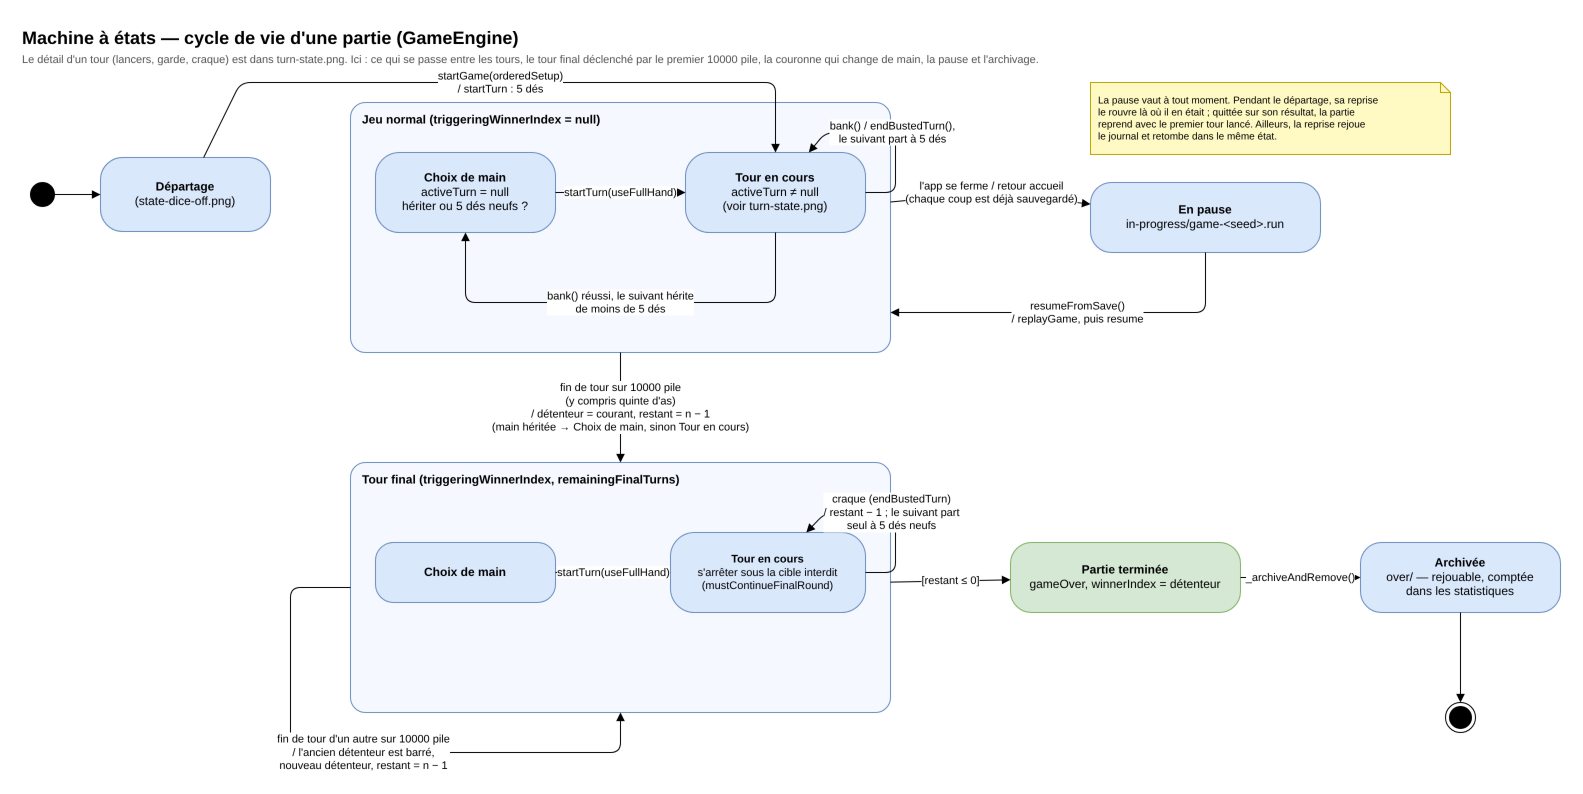

The diagram above was exported from draw.io. Its source (the exported page's mxGraphModel, read from the mxfile embedded in the PNG):
<mxGraphModel dx="1400" dy="900" grid="0" gridSize="10" guides="1" tooltips="1" connect="1" arrows="1" fold="1" page="0" pageScale="1" math="0" shadow="0">
  <root>
    <mxCell id="0" />
    <mxCell id="1" parent="0" />
    <mxCell id="t1" value="Machine à états — cycle de vie d'une partie (GameEngine)" style="text;html=1;fontSize=18;fontStyle=1;align=left;verticalAlign=top;" vertex="1" parent="1">
      <mxGeometry x="30" y="8" width="1200" height="26" as="geometry" />
    </mxCell>
    <mxCell id="t2" value="Le détail d'un tour (lancers, garde, craque) est dans turn-state.png. Ici : ce qui se passe entre les tours, le tour final déclenché par le premier 10000 pile, la couronne qui change de main, la pause et l'archivage." style="text;html=1;fontSize=11;fontColor=#555555;align=left;verticalAlign=top;whiteSpace=wrap;" vertex="1" parent="1">
      <mxGeometry x="30" y="34" width="1450" height="32" as="geometry" />
    </mxCell>
    <mxCell id="i" value="" style="ellipse;html=1;fillColor=#000000;strokeColor=#000000;" vertex="1" parent="1">
      <mxGeometry x="40" y="170" width="24" height="24" as="geometry" />
    </mxCell>
    <mxCell id="doff" value="&lt;b&gt;Départage&lt;/b&gt;&lt;br/&gt;(state-dice-off.png)" style="rounded=1;arcSize=30;whiteSpace=wrap;html=1;fontSize=12;fillColor=#dae8fc;strokeColor=#6c8ebf;" vertex="1" parent="1">
      <mxGeometry x="110" y="145" width="170" height="74" as="geometry" />
    </mxCell>
    <mxCell id="play" value="Jeu normal   (triggeringWinnerIndex = null)" style="rounded=1;arcSize=6;whiteSpace=wrap;html=1;fontSize=12;fontStyle=1;verticalAlign=top;align=left;spacingLeft=10;spacingTop=4;fillColor=#f5f9ff;strokeColor=#6c8ebf;dashed=0;" vertex="1" parent="1">
      <mxGeometry x="360" y="90" width="540" height="250" as="geometry" />
    </mxCell>
    <mxCell id="choice" value="&lt;b&gt;Choix de main&lt;/b&gt;&lt;br/&gt;activeTurn = null&lt;br/&gt;hériter ou 5 dés neufs ?" style="rounded=1;arcSize=30;whiteSpace=wrap;html=1;fontSize=12;fillColor=#dae8fc;strokeColor=#6c8ebf;" vertex="1" parent="1">
      <mxGeometry x="385" y="140" width="180" height="80" as="geometry" />
    </mxCell>
    <mxCell id="turn" value="&lt;b&gt;Tour en cours&lt;/b&gt;&lt;br/&gt;activeTurn ≠ null&lt;br/&gt;(voir turn-state.png)" style="rounded=1;arcSize=30;whiteSpace=wrap;html=1;fontSize=12;fillColor=#dae8fc;strokeColor=#6c8ebf;" vertex="1" parent="1">
      <mxGeometry x="695" y="140" width="180" height="80" as="geometry" />
    </mxCell>
    <mxCell id="final" value="Tour final   (triggeringWinnerIndex, remainingFinalTurns)" style="rounded=1;arcSize=6;whiteSpace=wrap;html=1;fontSize=12;fontStyle=1;verticalAlign=top;align=left;spacingLeft=10;spacingTop=4;fillColor=#f5f9ff;strokeColor=#6c8ebf;dashed=0;" vertex="1" parent="1">
      <mxGeometry x="360" y="450" width="540" height="250" as="geometry" />
    </mxCell>
    <mxCell id="fchoice" value="&lt;b&gt;Choix de main&lt;/b&gt;" style="rounded=1;arcSize=30;whiteSpace=wrap;html=1;fontSize=12;fillColor=#dae8fc;strokeColor=#6c8ebf;" vertex="1" parent="1">
      <mxGeometry x="385" y="530" width="180" height="60" as="geometry" />
    </mxCell>
    <mxCell id="fturn" value="&lt;b&gt;Tour en cours&lt;/b&gt;&lt;br/&gt;s'arrêter sous la cible interdit&lt;br/&gt;(mustContinueFinalRound)" style="rounded=1;arcSize=30;whiteSpace=wrap;html=1;fontSize=11;fillColor=#dae8fc;strokeColor=#6c8ebf;" vertex="1" parent="1">
      <mxGeometry x="680" y="520" width="195" height="80" as="geometry" />
    </mxCell>
    <mxCell id="over" value="&lt;b&gt;Partie terminée&lt;/b&gt;&lt;br/&gt;gameOver, winnerIndex = détenteur" style="rounded=1;arcSize=30;whiteSpace=wrap;html=1;fontSize=12;fillColor=#d5e8d4;strokeColor=#82b366;" vertex="1" parent="1">
      <mxGeometry x="1020" y="530" width="230" height="70" as="geometry" />
    </mxCell>
    <mxCell id="arch" value="&lt;b&gt;Archivée&lt;/b&gt;&lt;br/&gt;over/ — rejouable, comptée&lt;br/&gt;dans les statistiques" style="rounded=1;arcSize=30;whiteSpace=wrap;html=1;fontSize=12;fillColor=#dae8fc;strokeColor=#6c8ebf;" vertex="1" parent="1">
      <mxGeometry x="1370" y="530" width="200" height="70" as="geometry" />
    </mxCell>
    <mxCell id="f" value="" style="ellipse;html=1;shape=endState;fillColor=#000000;strokeColor=#000000;" vertex="1" parent="1">
      <mxGeometry x="1455" y="690" width="30" height="30" as="geometry" />
    </mxCell>
    <mxCell id="pause" value="&lt;b&gt;En pause&lt;/b&gt;&lt;br/&gt;in-progress/game-&amp;lt;seed&amp;gt;.run" style="rounded=1;arcSize=30;whiteSpace=wrap;html=1;fontSize=12;fillColor=#dae8fc;strokeColor=#6c8ebf;" vertex="1" parent="1">
      <mxGeometry x="1100" y="170" width="230" height="70" as="geometry" />
    </mxCell>
    <mxCell id="e1" value="" style="endArrow=block;endFill=1;html=1;fontSize=11;labelBackgroundColor=#ffffff;rounded=1;" edge="1" parent="1" source="i" target="doff">
      <mxGeometry relative="1" as="geometry" />
    </mxCell>
    <mxCell id="e2" value="startGame(orderedSetup)&lt;br/&gt;/ startTurn : 5 dés" style="endArrow=block;endFill=1;html=1;fontSize=11;labelBackgroundColor=#ffffff;rounded=1;" edge="1" parent="1" source="doff" target="turn">
      <mxGeometry relative="1" as="geometry">
        <Array as="points">
          <mxPoint x="250" y="70" />
          <mxPoint x="785" y="70" />
        </Array>
      </mxGeometry>
    </mxCell>
    <mxCell id="e3" value="startTurn(useFullHand)" style="endArrow=block;endFill=1;html=1;fontSize=11;labelBackgroundColor=#ffffff;rounded=1;" edge="1" parent="1" source="choice" target="turn">
      <mxGeometry relative="1" as="geometry" />
    </mxCell>
    <mxCell id="e4" value="bank() réussi, le suivant hérite&lt;br/&gt;de moins de 5 dés" style="endArrow=block;endFill=1;html=1;fontSize=11;labelBackgroundColor=#ffffff;rounded=1;" edge="1" parent="1" source="turn" target="choice">
      <mxGeometry relative="1" as="geometry">
        <Array as="points">
          <mxPoint x="785" y="290" />
          <mxPoint x="475" y="290" />
        </Array>
      </mxGeometry>
    </mxCell>
    <mxCell id="e5" value="bank() / endBustedTurn(),&lt;br/&gt;le suivant part à 5 dés" style="endArrow=block;endFill=1;html=1;fontSize=11;labelBackgroundColor=#ffffff;rounded=1;" edge="1" parent="1" source="turn" target="turn">
      <mxGeometry relative="1" as="geometry">
        <Array as="points">
          <mxPoint x="905" y="180" />
          <mxPoint x="905" y="120" />
          <mxPoint x="835" y="120" />
        </Array>
      </mxGeometry>
    </mxCell>
    <mxCell id="e6" value="fin de tour sur 10000 pile&lt;br/&gt;(y compris quinte d'as)&lt;br/&gt;/ détenteur = courant, restant = n − 1&lt;br/&gt;(main héritée → Choix de main, sinon Tour en cours)" style="endArrow=block;endFill=1;html=1;fontSize=11;labelBackgroundColor=#ffffff;rounded=1;" edge="1" parent="1" source="play" target="final">
      <mxGeometry relative="1" as="geometry" />
    </mxCell>
    <mxCell id="e7" value="fin de tour d'un autre sur 10000 pile&lt;br/&gt;/ l'ancien détenteur est barré,&lt;br/&gt;nouveau détenteur, restant = n − 1" style="endArrow=block;endFill=1;html=1;fontSize=11;labelBackgroundColor=#ffffff;rounded=1;" edge="1" parent="1" source="final" target="final">
      <mxGeometry relative="1" as="geometry">
        <Array as="points">
          <mxPoint x="300" y="575" />
          <mxPoint x="300" y="740" />
          <mxPoint x="630" y="740" />
        </Array>
      </mxGeometry>
    </mxCell>
    <mxCell id="e8" value="startTurn(useFullHand)" style="endArrow=block;endFill=1;html=1;fontSize=11;labelBackgroundColor=#ffffff;rounded=1;" edge="1" parent="1" source="fchoice" target="fturn">
      <mxGeometry relative="1" as="geometry" />
    </mxCell>
    <mxCell id="e10" value="craque (endBustedTurn)&lt;br/&gt;/ restant − 1 ; le suivant part&lt;br/&gt;seul à 5 dés neufs" style="endArrow=block;endFill=1;html=1;fontSize=11;labelBackgroundColor=#ffffff;rounded=1;" edge="1" parent="1" source="fturn" target="fturn">
      <mxGeometry relative="1" as="geometry">
        <Array as="points">
          <mxPoint x="905" y="560" />
          <mxPoint x="905" y="500" />
          <mxPoint x="835" y="500" />
        </Array>
      </mxGeometry>
    </mxCell>
    <mxCell id="e11" value="[restant ≤ 0]" style="endArrow=block;endFill=1;html=1;fontSize=11;labelBackgroundColor=#ffffff;rounded=1;" edge="1" parent="1" source="final" target="over">
      <mxGeometry relative="1" as="geometry" />
    </mxCell>
    <mxCell id="e12" value="_archiveAndRemove()" style="endArrow=block;endFill=1;html=1;fontSize=11;labelBackgroundColor=#ffffff;rounded=1;" edge="1" parent="1" source="over" target="arch">
      <mxGeometry relative="1" as="geometry" />
    </mxCell>
    <mxCell id="e13" value="" style="endArrow=block;endFill=1;html=1;fontSize=11;labelBackgroundColor=#ffffff;rounded=1;" edge="1" parent="1" source="arch" target="f">
      <mxGeometry relative="1" as="geometry" />
    </mxCell>
    <mxCell id="e14" value="l'app se ferme / retour accueil&lt;br/&gt;(chaque coup est déjà sauvegardé)" style="endArrow=block;endFill=1;html=1;fontSize=11;labelBackgroundColor=#ffffff;rounded=1;" edge="1" parent="1" source="play" target="pause">
      <mxGeometry relative="1" as="geometry">
        <Array as="points">
          <mxPoint x="1000" y="180" />
        </Array>
      </mxGeometry>
    </mxCell>
    <mxCell id="e15" value="resumeFromSave()&lt;br/&gt;/ replayGame, puis resume" style="endArrow=block;endFill=1;html=1;fontSize=11;labelBackgroundColor=#ffffff;rounded=1;" edge="1" parent="1" source="pause" target="play">
      <mxGeometry relative="1" as="geometry">
        <Array as="points">
          <mxPoint x="1215" y="300" />
          <mxPoint x="900" y="300" />
        </Array>
      </mxGeometry>
    </mxCell>
    <mxCell id="n1" value="La pause vaut à tout moment. Pendant le départage, sa reprise&lt;br/&gt;le rouvre là où il en était ; quittée sur son résultat, la partie&lt;br/&gt;reprend avec le premier tour lancé. Ailleurs, la reprise rejoue&lt;br/&gt;le journal et retombe dans le même état." style="shape=note;size=10;whiteSpace=wrap;html=1;align=left;spacingLeft=6;fontSize=10;fillColor=#fff9c4;strokeColor=#b8a400;" vertex="1" parent="1">
      <mxGeometry x="1100" y="70" width="360" height="72" as="geometry" />
    </mxCell>
  </root>
</mxGraphModel>